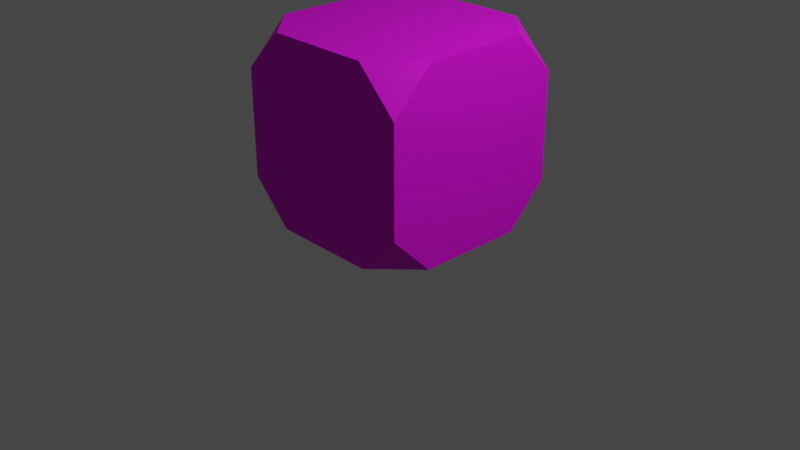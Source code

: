# Source: dice_blender.blend  (saved by Blender 3.5.10; exported with 4.5.12 LTS)
import bpy
from mathutils import Matrix  # noqa: F401  (used for matrix-valued properties, if any)

bpy.ops.wm.read_factory_settings(use_empty=True)
scene = bpy.context.scene
scene.name = 'Scene'

# ---- collections
col_collection = bpy.data.collections.new('Collection'); scene.collection.children.link(col_collection)

# ---- images (referenced by path relative to the original .blend; pixels are not part of the script)
import os
ASSET_DIR = os.environ.get("B2B_ASSET_DIR", "")  # directory of the original .blend (textures are referenced by path, not embedded)
HERE = os.path.dirname(os.path.abspath(__file__))  # packed textures are extracted next to this script under _unpacked/

def load_image(name, relpath, width, height, colorspace="sRGB"):
    """Load a texture the original file referenced (path relative to the .blend, or extracted next to this script)."""
    p = next((c for c in (os.path.join(HERE, relpath), os.path.join(ASSET_DIR, relpath)) if relpath and os.path.exists(c)), "")
    if p:
        img = bpy.data.images.load(p, check_existing=True)
        img.name = name
    else:  # same state as the original file: an image datablock whose file is absent (Cycles renders it pink)
        img = bpy.data.images.new(name, width, height)
        img.source = "FILE"
        img.filepath = "//" + (relpath or name)
    img.colorspace_settings.name = colorspace
    return img
img_dice_uv_png = load_image('DICE UV.png', 'DICE UV.png', 1024, 1024, 'sRGB')

# ---- materials (node trees are filled in below, after node groups)
mat_material = bpy.data.materials.new('Material')
mat_material.alpha_threshold = 0.0
mat_material.use_transparent_shadow = False
mat_material.line_color = (0.0, 0.0, 0.0, 1.0)

# ---- material node trees
mat_material.use_nodes = True; mat_material.node_tree.nodes.clear()
_N = mat_material.node_tree.nodes; _L = mat_material.node_tree.links
n0 = _N.new('ShaderNodeOutputMaterial'); n0.name = 'Material Output'; n0.location = (255, 301)
n1 = _N.new('ShaderNodeBsdfPrincipled'); n1.name = 'Principled BSDF'; n1.location = (-35, 301)
n1.distribution = 'GGX'
n1.subsurface_method = 'RANDOM_WALK_SKIN'
n1.inputs[1].default_value = 0.4795
n1.inputs[2].default_value = 0.6886
n1.inputs[3].default_value = 1.45
n1.inputs[11].default_value = 1.692
n1.inputs[13].default_value = 0.4932
n1.inputs[27].default_value = (0.0, 0.0, 0.0, 1.0)
n1.inputs[28].default_value = 1.0
n2 = _N.new('ShaderNodeTexImage'); n2.name = 'Image Texture'; n2.location = (-325, 271)
n2.image = img_dice_uv_png
_L.new(n1.outputs[0], n0.inputs[0])
_L.new(n2.outputs[0], n1.inputs[0])
n0.is_active_output = True

# ---- world
world_world = bpy.data.worlds.new('World'); scene.world = world_world
world_world.use_nodes = True; world_world.node_tree.nodes.clear()
_N = world_world.node_tree.nodes; _L = world_world.node_tree.links
n0 = _N.new('ShaderNodeOutputWorld'); n0.name = 'World Output'; n0.location = (300, 300)
n1 = _N.new('ShaderNodeBackground'); n1.name = 'Background'; n1.location = (10, 300)
n1.inputs[0].default_value = (0.05088, 0.05088, 0.05088, 1.0)
_L.new(n1.outputs[0], n0.inputs[0])
n0.is_active_output = True
world_world.color = (0.05088, 0.05088, 0.05088)
world_world.use_sun_shadow = False
world_world.sun_shadow_jitter_overblur = 0.0

# ---- cameras
cam_camera = bpy.data.cameras.new('Camera')
cam_camera.clip_end = 100.0
cam_camera.ortho_scale = 7.314

# ---- lights
light_light = bpy.data.lights.new('Light', 'POINT')
light_light.transmission_factor = 0.0
light_light.energy = 1000.0
light_light.shadow_soft_size = 0.1
light_light.shadow_maximum_resolution = 0.006
light_light.use_absolute_resolution = True

# ---- meshes
me_cube = bpy.data.meshes.new('Cube')
me_cube.from_pydata([(0.5642, 1.0, 1.0), (1.0, 0.5642, 1.0), (1.0, 1.0, 0.5642), (0.5642, 1.0, -1.0), (1.0, 1.0, -0.5642), (1.0, 0.5642, -1.0), (1.0, -0.5642, 1.0), (0.5642, -1.0, 1.0), (1.0, -1.0, 0.5642), (1.0, -1.0, -0.5642), (0.5642, -1.0, -1.0), (1.0, -0.5642, -1.0), (-1.0, 1.0, 0.5642), (-1.0, 0.5642, 1.0), (-0.5642, 1.0, 1.0), (-1.0, 1.0, -0.5642), (-0.5642, 1.0, -1.0), (-1.0, 0.5642, -1.0), (-1.0, -1.0, 0.5642), (-0.5642, -1.0, 1.0), (-1.0, -0.5642, 1.0), (-0.5642, -1.0, -1.0), (-1.0, -1.0, -0.5642), (-1.0, -0.5642, -1.0)], [], [(17, 16, 3, 5, 11, 10, 21, 23), (23, 22, 18, 20, 13, 12, 15, 17), (10, 9, 8, 7, 19, 18, 22, 21), (1, 0, 14, 13, 20, 19, 7, 6), (5, 4, 2, 1, 6, 8, 9, 11), (0, 1, 2), (3, 4, 5), (6, 7, 8), (9, 10, 11), (12, 13, 14), (15, 16, 17), (18, 19, 20), (21, 22, 23), (16, 15, 12, 14, 0, 2, 4, 3)])
_uv = me_cube.uv_layers.new(name='UVMap')
_uv.uv.foreach_set('vector', [0.01036, 0.5454, 0.08143, 0.4928, 0.2655, 0.4928, 0.3365, 0.5454, 0.3365, 0.6817, 0.2655, 0.7343, 0.08143, 0.7343, 0.01036, 0.6817, 0.3365, 0.0625, 0.4076, 0.009893, 0.5916, 0.009893, 0.6627, 0.0625, 0.6627, 0.1987, 0.5916, 0.2514, 0.4076, 0.2514, 0.3365, 0.1987, 0.3365, 0.7869, 0.4076, 0.7343, 0.5916, 0.7343, 0.6627, 0.7869, 0.6627, 0.9231, 0.5916, 0.9757, 0.4076, 0.9757, 0.3365, 0.9231, 0.6627, 0.5454, 0.7338, 0.4928, 0.9178, 0.4928, 0.9889, 0.5454, 0.9889, 0.6817, 0.9178, 0.7343, 0.7338, 0.7343, 0.6627, 0.6817, 0.3365, 0.5454, 0.4076, 0.4928, 0.5916, 0.4928, 0.6627, 0.5454, 0.6627, 0.6817, 0.5916, 0.7343, 0.4076, 0.7343, 0.3365, 0.6817, 0.6886, 0.4733, 0.6629, 0.5453, 0.5916, 0.4928, 0.3102, 0.4736, 0.4074, 0.4927, 0.3365, 0.5454, 0.6888, 0.7533, 0.5916, 0.7343, 0.6625, 0.6815, 0.4076, 0.7343, 0.3106, 0.7536, 0.3364, 0.6817, 0.6888, 0.2322, 0.6626, 0.3041, 0.5916, 0.2514, 0.3105, 0.2322, 0.4076, 0.2514, 0.3366, 0.304, 0.6627, 0.9231, 0.6889, 0.9949, 0.5918, 0.9758, 0.4076, 0.9757, 0.3106, 0.9952, 0.3363, 0.9233, 0.3365, 0.304, 0.4076, 0.2514, 0.5916, 0.2514, 0.6627, 0.304, 0.6627, 0.4402, 0.5916, 0.4928, 0.4076, 0.4928, 0.3365, 0.4402])
me_cube.materials.append(mat_material)
me_cube.use_mirror_vertex_groups = False
me_cube.update()

# ---- objects
ob_cube = bpy.data.objects.new('Cube', me_cube)
ob_light = bpy.data.objects.new('Light', light_light)
ob_camera = bpy.data.objects.new('Camera', cam_camera)

# ---- transforms, parenting, visibility, modifiers, constraints
ob_cube.location = (0.0, 0.0, 1.021)
ob_cube.lock_rotations_4d = False
ob_cube.empty_display_type = 'ARROWS'
ob_cube.lineart.crease_threshold = 0.0
ob_light.location = (4.076, 1.005, 5.904)
ob_light.rotation_euler = (0.6503, 0.05522, 1.866)
ob_light.lock_rotations_4d = False
ob_light.empty_display_type = 'ARROWS'
ob_light.color = (0.0, 0.0, 0.0, 0.0)
ob_light.lineart.crease_threshold = 0.0
ob_camera.location = (7.359, -6.926, 4.958)
ob_camera.rotation_euler = (1.109, 0.0, 0.8149)
ob_camera.lock_rotations_4d = False
ob_camera.empty_display_type = 'ARROWS'
ob_camera.color = (0.0, 0.0, 0.0, 0.0)
ob_camera.display_type = 'WIRE'
ob_camera.lineart.crease_threshold = 0.0

# ---- collection membership
col_collection.objects.link(ob_cube)
col_collection.objects.link(ob_light)
col_collection.objects.link(ob_camera)

# ---- scene / render settings (as saved in the file)
scene.camera = ob_camera
scene.frame_start = 1; scene.frame_end = 250; scene.frame_set(45)
scene.render.engine = 'BLENDER_EEVEE_NEXT'
scene.cycles.sampling_pattern = 'TABULATED_SOBOL'
scene.cycles.use_light_tree = False
scene.view_settings.view_transform = 'Filmic'
bpy.context.view_layer.update()
